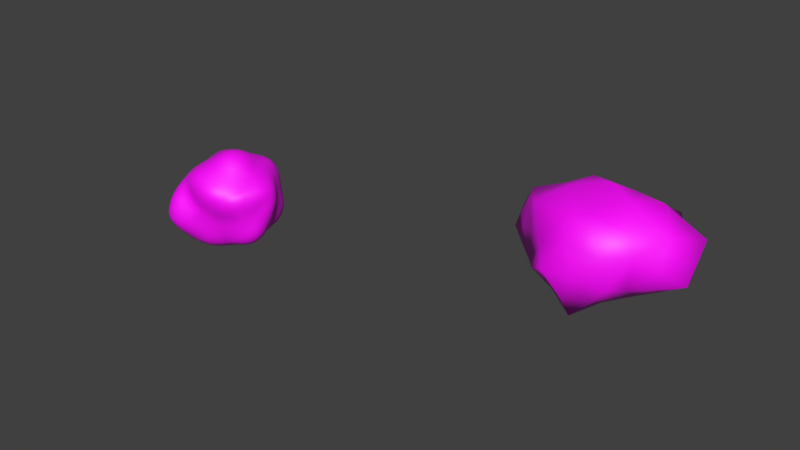 # Source: rocks.blend  (saved by Blender 2.80.75; exported with 4.5.12 LTS)
import bpy
from mathutils import Matrix  # noqa: F401  (used for matrix-valued properties, if any)

bpy.ops.wm.read_factory_settings(use_empty=True)
scene = bpy.context.scene
scene.name = 'Scene'

# ---- collections
col_collection_1 = bpy.data.collections.new('Collection 1'); scene.collection.children.link(col_collection_1)

# ---- images (referenced by path relative to the original .blend; pixels are not part of the script)
import os
ASSET_DIR = os.environ.get("B2B_ASSET_DIR", "")  # directory of the original .blend (textures are referenced by path, not embedded)
HERE = os.path.dirname(os.path.abspath(__file__))  # packed textures are extracted next to this script under _unpacked/

def load_image(name, relpath, width, height, colorspace="sRGB"):
    """Load a texture the original file referenced (path relative to the .blend, or extracted next to this script)."""
    p = next((c for c in (os.path.join(HERE, relpath), os.path.join(ASSET_DIR, relpath)) if relpath and os.path.exists(c)), "")
    if p:
        img = bpy.data.images.load(p, check_existing=True)
        img.name = name
    else:  # same state as the original file: an image datablock whose file is absent (Cycles renders it pink)
        img = bpy.data.images.new(name, width, height)
        img.source = "FILE"
        img.filepath = "//" + (relpath or name)
    img.colorspace_settings.name = colorspace
    return img
img_rock_texture_jpg = load_image('rock_texture.jpg', 'rock_texture.jpg', 1024, 1024, 'sRGB')

# ---- materials (node trees are filled in below, after node groups)
mat_material_001 = bpy.data.materials.new('Material.001')

# ---- material node trees
mat_material_001.use_nodes = True; mat_material_001.node_tree.nodes.clear()
_N = mat_material_001.node_tree.nodes; _L = mat_material_001.node_tree.links
n0 = _N.new('ShaderNodeOutputMaterial'); n0.name = 'Material Output'; n0.location = (300, 300)
n1 = _N.new('ShaderNodeBsdfPrincipled'); n1.name = 'Principled BSDF'; n1.location = (10, 300)
n1.distribution = 'GGX'
n1.subsurface_method = 'BURLEY'
n1.inputs[3].default_value = 1.45
n1.inputs[27].default_value = (0.0, 0.0, 0.0, 1.0)
n1.inputs[28].default_value = 1.0
n2 = _N.new('ShaderNodeTexImage'); n2.name = 'Image Texture'; n2.location = (-375, 267)
n2.image = img_rock_texture_jpg
_L.new(n1.outputs[0], n0.inputs[0])
_L.new(n2.outputs[0], n1.inputs[0])
n0.is_active_output = True

# ---- world
world_world = bpy.data.worlds.new('World'); scene.world = world_world
world_world.color = (0.05088, 0.05088, 0.05088)
world_world.use_sun_shadow = False
world_world.sun_shadow_jitter_overblur = 0.0
world_world.cycles.sampling_method = 'MANUAL'

# ---- meshes
me_icosphere_003 = bpy.data.meshes.new('Icosphere.003')
me_icosphere_003.from_pydata([(-0.8798, -0.05673, 0.4231), (-0.5348, -0.6427, -0.1146), (0.3898, -0.1556, -0.7256), (-0.3953, -0.1124, -0.758), (-0.5869, 0.5034, -0.3563), (0.3647, 0.269, -0.7389), (0.2754, -0.8536, 0.4492), (-0.8091, 0.5921, 0.5064), (0.3519, 1.019, 0.5506), (0.9772, 0.02251, 0.5055), (0.0, -0.0003546, 1.08), (0.7256, 0.5269, -0.449), (-0.2914, 0.9755, -0.5641), (-0.9455, -0.00507, -0.4799), (-0.2848, -0.8588, -0.453), (0.7251, -0.5269, -0.4484), (0.0, 0.006213, -1.102), (0.5045, -0.695, -0.0002397), (-0.07533, -0.8228, 0.08875), (-0.7919, -0.567, 0.4852), (-0.3486, 1.298, 0.03842), (-0.03805, -0.4174, -0.8174), (0.378, -0.07237, 0.803), (-0.2671, 0.355, 0.8204), (0.1111, -0.6255, -0.4609), (1.091, 0.3426, 0.001952), (-1.091, 0.3426, 0.001952), (0.611, -0.44, 0.4632), (-0.6642, -0.4873, -0.5087), (0.7976, -0.3157, 0.1087), (0.8122, -0.06859, -0.3688), (-0.847, -0.2724, -0.002097), (-0.1087, 0.4382, -0.8278), (0.4494, 0.9117, -0.2553), (-0.2814, 0.8288, 0.541), (0.7665, 0.4629, 0.422), (-0.229, -0.7042, 0.462), (-0.4111, -0.1704, 0.7786), (0.04631, -0.462, 0.647), (0.1005, 1.378, 0.0665), (-0.8812, 1.215, -0.0047), (0.1407, 0.8644, -0.6446), (0.8341, 0.9814, 0.1589), (0.1482, 0.5024, 0.8375)], [], [(18, 6, 36), (24, 21, 2), (42, 35, 25), (39, 8, 42), (41, 11, 5), (4, 26, 7), (35, 43, 22), (7, 40, 4), (42, 25, 11), (23, 37, 10), (39, 34, 8), (32, 4, 12), (40, 12, 4), (18, 17, 6), (30, 11, 25), (28, 3, 14), (0, 26, 31), (1, 19, 31), (19, 0, 31), (13, 31, 26), (29, 30, 25), (30, 2, 11), (23, 7, 0), (0, 7, 26), (4, 13, 26), (22, 43, 10), (29, 9, 27), (16, 5, 2), (13, 28, 1), (29, 17, 15), (29, 15, 30), (27, 6, 17), (29, 25, 9), (28, 14, 1), (17, 29, 27), (24, 15, 17), (40, 20, 12), (20, 39, 12), (20, 40, 34), (21, 16, 2), (21, 24, 14), (21, 3, 16), (21, 14, 3), (3, 28, 13), (39, 20, 34), (33, 41, 39), (41, 33, 11), (35, 9, 25), (32, 41, 5), (32, 12, 41), (1, 18, 36), (32, 3, 4), (38, 6, 27), (35, 42, 8), (38, 27, 22), (34, 23, 43), (3, 13, 4), (24, 17, 18), (24, 2, 15), (5, 11, 2), (16, 32, 5), (32, 16, 3), (6, 38, 36), (7, 34, 40), (2, 30, 15), (36, 19, 1), (43, 8, 34), (37, 0, 19), (42, 33, 39), (38, 10, 37), (24, 18, 14), (23, 0, 37), (23, 10, 43), (23, 34, 7), (35, 22, 9), (18, 1, 14), (22, 27, 9), (38, 37, 36), (19, 36, 37), (38, 22, 10), (35, 8, 43), (33, 42, 11), (39, 41, 12), (1, 31, 13)])
me_icosphere_003.polygons.foreach_set('use_smooth', [True] * 84)
_uv = me_icosphere_003.uv_layers.new(name='UVMap')
_uv.uv.foreach_set('vector', [0.1594, 0.4835, 0.2771, 0.5724, 0.1628, 0.7211, 0.1291, 0.1155, -0.05701, 0.009007, 0.5709, -0.2063, 0.7556, 0.511, 0.6567, 0.5895, 0.6407, 0.3542, 0.8997, 0.6118, 0.7936, 0.7373, 0.7556, 0.511, 0.9539, 0.3, 0.7696, 0.2101, 0.9037, 0.005012, 1.143, 0.5201, 1.238, 0.7317, 1.135, 0.952, 0.6567, 0.5895, 0.6982, 0.9537, 0.4813, 0.8327, 1.135, 0.952, 1.07, 0.7038, 1.143, 0.5201, 0.7556, 0.511, 0.6407, 0.3542, 0.7696, 0.2101, 0.8085, 1.158, 0.1292, 1.077, 0.4471, 1.043, 0.8997, 0.6118, 0.9329, 0.9084, 0.7936, 0.7373, 1.078, 0.1736, 1.143, 0.5201, 1.028, 0.4298, 1.07, 0.7038, 1.028, 0.4298, 1.143, 0.5201, 0.1594, 0.4835, 0.3176, 0.3187, 0.2771, 0.5724, 0.5699, 0.1071, 0.7696, 0.2101, 0.6407, 0.3542, -0.08848, 0.3701, -0.2045, 0.1871, 0.04524, 0.2875, -0.1336, 0.9091, -0.266, 0.7317, -0.1097, 0.6686, 0.004408, 0.5052, 0.01574, 0.8145, -0.1097, 0.6686, 0.01574, 0.8145, -0.1336, 0.9091, -0.1097, 0.6686, -0.2084, 0.4892, -0.1097, 0.6686, -0.266, 0.7317, 0.4654, 0.3517, 0.5699, 0.1071, 0.6407, 0.3542, 0.5699, 0.1071, 0.5709, -0.2063, 0.7696, 0.2101, 0.8085, 1.158, 1.135, 0.952, 1.37, 0.9091, 1.37, 0.9091, 1.135, 0.952, 1.238, 0.7317, 1.143, 0.5201, 1.296, 0.4892, 1.238, 0.7317, 0.4813, 0.8327, 0.6982, 0.9537, 0.4471, 1.043, 0.4654, 0.3517, 0.547, 0.54, 0.4115, 0.5576, 1.197, -0.01747, 0.9037, 0.005012, 0.5709, -0.2063, -0.2084, 0.4892, -0.08848, 0.3701, 0.004408, 0.5052, 0.4654, 0.3517, 0.3176, 0.3187, 0.3839, 0.07373, 0.4654, 0.3517, 0.3839, 0.07373, 0.5699, 0.1071, 0.4115, 0.5576, 0.2771, 0.5724, 0.3176, 0.3187, 0.4654, 0.3517, 0.6407, 0.3542, 0.547, 0.54, -0.08848, 0.3701, 0.04524, 0.2875, 0.004408, 0.5052, 0.3176, 0.3187, 0.4654, 0.3517, 0.4115, 0.5576, 0.1291, 0.1155, 0.3839, 0.07373, 0.3176, 0.3187, 1.07, 0.7038, 0.978, 0.6663, 1.028, 0.4298, 0.978, 0.6663, 0.8997, 0.6118, 1.028, 0.4298, 0.978, 0.6663, 1.07, 0.7038, 0.9329, 0.9084, 1.447, 0.009007, 1.197, -0.01747, 0.5709, -0.2063, -0.05701, 0.009007, 0.1291, 0.1155, 0.04524, 0.2875, 1.447, 0.009007, 1.3, 0.1871, 1.197, -0.01747, -0.05701, 0.009007, 0.04524, 0.2875, -0.2045, 0.1871, -0.2045, 0.1871, -0.08848, 0.3701, -0.2084, 0.4892, 0.8997, 0.6118, 0.978, 0.6663, 0.9329, 0.9084, 0.8481, 0.405, 0.9539, 0.3, 0.8997, 0.6118, 0.9539, 0.3, 0.8481, 0.405, 0.7696, 0.2101, 0.6567, 0.5895, 0.547, 0.54, 0.6407, 0.3542, 1.078, 0.1736, 0.9539, 0.3, 0.9037, 0.005012, 1.078, 0.1736, 1.028, 0.4298, 0.9539, 0.3, 0.004408, 0.5052, 0.1594, 0.4835, 0.1628, 0.7211, 1.078, 0.1736, 1.3, 0.1871, 1.143, 0.5201, 0.2881, 0.8151, 0.2771, 0.5724, 0.4115, 0.5576, 0.6567, 0.5895, 0.7556, 0.511, 0.7936, 0.7373, 0.2881, 0.8151, 0.4115, 0.5576, 0.4813, 0.8327, 0.9329, 0.9084, 0.8085, 1.158, 0.6982, 0.9537, 1.3, 0.1871, 1.296, 0.4892, 1.143, 0.5201, 0.1291, 0.1155, 0.3176, 0.3187, 0.1594, 0.4835, 0.1291, 0.1155, 0.5709, -0.2063, 0.3839, 0.07373, 0.9037, 0.005012, 0.7696, 0.2101, 0.5709, -0.2063, 1.197, -0.01747, 1.078, 0.1736, 0.9037, 0.005012, 1.078, 0.1736, 1.197, -0.01747, 1.3, 0.1871, 0.2771, 0.5724, 0.2881, 0.8151, 0.1628, 0.7211, 1.135, 0.952, 0.9329, 0.9084, 1.07, 0.7038, 0.5709, -0.2063, 0.5699, 0.1071, 0.3839, 0.07373, 0.1628, 0.7211, 0.01574, 0.8145, 0.004408, 0.5052, 0.6982, 0.9537, 0.7936, 0.7373, 0.9329, 0.9084, 0.1292, 1.077, -0.1336, 0.9091, 0.01574, 0.8145, 0.7556, 0.511, 0.8481, 0.405, 0.8997, 0.6118, 0.2881, 0.8151, 0.4471, 1.043, 0.1292, 1.077, 0.1291, 0.1155, 0.1594, 0.4835, 0.04524, 0.2875, 0.8085, 1.158, 1.37, 0.9091, 0.1292, 1.077, 0.8085, 1.158, 0.4471, 1.043, 0.6982, 0.9537, 0.8085, 1.158, 0.9329, 0.9084, 1.135, 0.952, 0.6567, 0.5895, 0.4813, 0.8327, 0.547, 0.54, 0.1594, 0.4835, 0.004408, 0.5052, 0.04524, 0.2875, 0.4813, 0.8327, 0.4115, 0.5576, 0.547, 0.54, 0.2881, 0.8151, 0.1292, 1.077, 0.1628, 0.7211, 0.01574, 0.8145, 0.1628, 0.7211, 0.1292, 1.077, 0.2881, 0.8151, 0.4813, 0.8327, 0.4471, 1.043, 0.6567, 0.5895, 0.7936, 0.7373, 0.6982, 0.9537, 0.8481, 0.405, 0.7556, 0.511, 0.7696, 0.2101, 0.8997, 0.6118, 0.9539, 0.3, 1.028, 0.4298, 0.004408, 0.5052, -0.1097, 0.6686, -0.2084, 0.4892])
me_icosphere_003.materials.append(mat_material_001)
me_icosphere_003.use_remesh_preserve_volume = False
me_icosphere_003.use_remesh_preserve_attributes = False
me_icosphere_003.use_mirror_vertex_groups = False
me_icosphere_003.update()
me_icosphere_004 = bpy.data.meshes.new('Icosphere.004')
me_icosphere_004.from_pydata([(1.233, 0.481, 0.938), (-1.24, -0.1738, 0.5758), (0.3898, -0.1556, -0.7256), (-0.3953, -0.1124, -0.758), (-0.6452, 0.5074, -0.3833), (0.3647, 0.269, -0.7389), (0.2754, -0.8536, 0.4492), (-1.398, 0.9044, 0.7941), (0.6363, 1.68, 1.044), (1.28, -0.07017, 0.6136), (0.01236, -0.02747, 1.195), (0.7754, 0.5302, -0.4722), (-0.2924, 0.9765, -0.5639), (-0.9671, -0.004105, -0.4918), (-0.2848, -0.8588, -0.453), (0.7251, -0.5269, -0.4484), (0.0, 0.006213, -1.102), (0.5045, -0.695, -0.0002397), (-0.07533, -0.8228, 0.08875), (-0.8909, -0.6103, 0.5369), (-0.54, 1.692, 0.2686), (-0.03805, -0.4174, -0.8174), (0.4809, -0.1218, 0.9985), (-0.4798, 0.3067, 1.221), (0.1111, -0.6255, -0.4609), (1.616, 0.3946, -0.04512), (-1.679, 0.4021, -0.0163), (0.741, -0.4966, 0.5332), (-0.6642, -0.4873, -0.5087), (0.9525, -0.3696, 0.1461), (0.8429, -0.06836, -0.3821), (-0.9608, -0.3091, 0.0151), (-0.1087, 0.4382, -0.8278), (0.5055, 0.9868, -0.2253), (-0.5793, 1.528, 1.101), (1.554, 0.7515, 0.7592), (-0.229, -0.7042, 0.462), (-0.519, -0.2284, 0.9764), (-0.5466, -0.6498, -0.112), (0.05424, -0.4673, 0.6642), (-1.042, 1.415, 0.08703), (0.1407, 0.8644, -0.6446), (1.195, 1.315, 0.2967), (0.2619, 0.4841, 1.174), (0.3332, 1.327, 0.02557), (0.03141, 1.177, -0.2588), (0.8503, 1.151, 0.03571), (-0.06213, 1.837, 1.093), (0.4472, 1.139, 1.085), (0.912, 0.2106, 1.117), (-0.8493, 1.475, 0.6073), (-0.3034, 1.05, 1.097), (-1.165, 0.4543, -0.2056), (0.6043, 1.466, 0.2937), (-0.3402, 1.786, 0.7162), (-0.3231, 1.346, -0.1017), (0.8796, 1.491, 0.7191), (-1.323, 0.7415, 0.1037), (-0.873, 0.1842, 0.9641), (0.9054, 1.027, 0.8993), (-1.551, 0.3864, 0.7195), (1.263, 0.006795, 0.05128), (-1.374, 1.207, 0.4426), (1.434, 0.9484, -0.01469), (0.6869, 0.5554, 0.9572), (-0.7625, 1.073, -0.2026), (-1.824, 0.7299, 0.3741), (-0.7999, 0.5544, 1.0), (-0.8007, 1.063, 0.9623), (-1.313, 0.04499, 0.001219), (-1.133, 0.5437, 0.879), (-1.327, 0.1998, -0.2548), (-1.486, 0.12, 0.2743), (1.234, 0.1641, -0.2145), (0.953, 0.9638, -0.1165), (1.2, 0.4633, -0.2595), (0.1866, 1.703, 0.3113)], [], [(22, 49, 43), (22, 27, 9), (39, 37, 36), (19, 36, 37), (39, 22, 10), (35, 0, 9), (58, 1, 37), (38, 31, 13), (55, 40, 20), (63, 42, 35), (50, 34, 20), (45, 41, 12), (46, 33, 53), (45, 55, 76), (59, 42, 56), (54, 47, 76), (47, 54, 34), (44, 33, 45), (65, 57, 40), (49, 22, 9), (43, 64, 48), (47, 48, 8), (44, 76, 53), (51, 48, 47), (8, 56, 53), (52, 4, 13), (13, 71, 52), (29, 61, 9), (53, 76, 8), (29, 17, 15), (35, 9, 25), (32, 41, 5), (6, 39, 36), (28, 14, 38), (17, 29, 27), (24, 15, 17), (24, 18, 14), (2, 30, 15), (36, 19, 38), (21, 16, 2), (21, 24, 14), (21, 3, 16), (21, 14, 3), (3, 28, 13), (37, 1, 19), (41, 33, 11), (32, 12, 41), (38, 18, 36), (32, 3, 4), (39, 6, 27), (23, 10, 43), (39, 27, 22), (39, 10, 37), (3, 13, 4), (24, 17, 18), (24, 2, 15), (5, 11, 2), (16, 32, 5), (32, 16, 3), (29, 15, 30), (27, 6, 17), (32, 4, 12), (19, 1, 31), (29, 9, 27), (16, 5, 2), (30, 2, 11), (18, 17, 6), (28, 3, 14), (22, 43, 10), (38, 19, 31), (13, 28, 38), (23, 37, 10), (41, 11, 5), (24, 21, 2), (18, 6, 36), (72, 26, 69), (72, 1, 60), (73, 25, 61), (73, 30, 11), (74, 33, 46), (74, 63, 11), (75, 25, 73), (75, 11, 63), (0, 35, 64), (0, 49, 9), (30, 73, 61), (33, 74, 11), (68, 50, 7), (51, 23, 43), (63, 35, 25), (35, 59, 64), (46, 42, 63), (42, 46, 53), (63, 74, 46), (7, 70, 67), (26, 72, 60), (31, 69, 13), (61, 25, 9), (23, 67, 58), (58, 37, 23), (25, 75, 63), (47, 8, 76), (45, 33, 41), (33, 44, 53), (51, 68, 67), (20, 54, 76), (76, 44, 45), (51, 43, 48), (40, 50, 20), (7, 66, 60), (52, 26, 57), (7, 62, 57), (65, 12, 4), (18, 38, 14), (54, 20, 34), (55, 45, 12), (55, 20, 76), (56, 42, 53), (4, 52, 57), (40, 62, 50), (1, 72, 69), (58, 60, 1), (12, 65, 55), (59, 48, 64), (59, 8, 48), (26, 66, 57), (68, 51, 34), (26, 71, 69), (61, 29, 30), (62, 40, 57), (62, 7, 50), (49, 0, 64), (11, 75, 73), (64, 43, 49), (59, 35, 42), (65, 4, 57), (65, 40, 55), (66, 26, 60), (66, 7, 57), (58, 70, 60), (67, 23, 51), (68, 7, 67), (68, 34, 50), (59, 56, 8), (69, 31, 1), (70, 58, 67), (70, 7, 60), (71, 13, 69), (71, 26, 52), (51, 47, 34)])
me_icosphere_004.polygons.foreach_set('use_smooth', [True] * 150)
_uv = me_icosphere_004.uv_layers.new(name='UVMap')
_uv.uv.foreach_set('vector', [0.4724, 0.8257, 0.5622, 0.7398, 0.6418, 0.9647, 0.4724, 0.8257, 0.4139, 0.5391, 0.533, 0.5064, 0.2813, 0.8165, 0.1112, 1.083, 0.1467, 0.7176, -0.01231, 0.8195, 0.1467, 0.7176, 0.1112, 1.083, 0.2813, 0.8165, 0.4724, 0.8257, 0.4356, 1.044, 0.646, 0.5523, 0.6119, 0.6356, 0.533, 0.5064, -0.2041, 1.128, -0.1422, 0.8951, 0.1112, 1.083, -0.01964, 0.4951, -0.1369, 0.6708, -0.2419, 0.4746, 1.003, 0.6078, 1.094, 0.726, 0.9997, 0.7254, 0.7159, 0.3796, 0.755, 0.5101, 0.646, 0.5523, 1.038, 0.8517, 0.9553, 0.9378, 0.9997, 0.7254, 0.9559, 0.4921, 0.9745, 0.277, 1.052, 0.4132, 0.793, 0.4685, 0.855, 0.4037, 0.8301, 0.5939, 0.9559, 0.4921, 1.003, 0.6078, 0.8946, 0.6549, 0.7108, 0.7, 0.755, 0.5101, 0.7738, 0.6562, 0.9425, 0.8058, 0.88, 0.8438, 0.8946, 0.6549, 0.88, 0.8438, 0.9425, 0.8058, 0.9553, 0.9378, 0.8814, 0.5524, 0.855, 0.4037, 0.9559, 0.4921, 1.102, 0.6254, 1.213, 0.7641, 1.094, 0.726, 0.5622, 0.7398, 0.4724, 0.8257, 0.533, 0.5064, 0.6418, 0.9647, 0.6465, 0.7778, 0.758, 0.8332, 0.88, 0.8438, 0.758, 0.8332, 0.7927, 0.7515, 0.8814, 0.5524, 0.8946, 0.6549, 0.8301, 0.5939, 0.8874, 1.002, 0.758, 0.8332, 0.88, 0.8438, 0.7927, 0.7515, 0.7738, 0.6562, 0.8301, 0.5939, 1.251, 0.6481, 1.182, 0.5068, 1.332, 0.4746, -0.2419, 0.4746, -0.2663, 0.6263, -0.3225, 0.6481, 0.465, 0.3392, 0.5672, 0.3122, 0.533, 0.5064, 0.8301, 0.5939, 0.8946, 0.6549, 0.7927, 0.7515, 0.465, 0.3392, 0.3087, 0.2966, 0.378, 0.04024, 0.646, 0.5523, 0.533, 0.5064, 0.6328, 0.3098, 1.104, 0.1448, 0.9745, 0.277, 0.922, -0.03166, 0.2663, 0.562, 0.2813, 0.8165, 0.1467, 0.7176, -0.1162, 0.3504, 0.02372, 0.264, -0.01964, 0.4951, 0.3087, 0.2966, 0.465, 0.3392, 0.4139, 0.5391, 0.1115, 0.08396, 0.378, 0.04024, 0.3087, 0.2966, 0.1115, 0.08396, 0.1432, 0.4689, 0.02372, 0.264, 0.5737, -0.2528, 0.5738, 0.0758, 0.378, 0.04024, 0.1467, 0.7176, -0.01231, 0.8195, -0.01964, 0.4951, 1.49, -0.02748, 1.228, -0.05518, 0.5737, -0.2528, -0.08325, -0.02748, 0.1115, 0.08396, 0.02372, 0.264, 1.49, -0.02748, 1.336, 0.1588, 1.228, -0.05518, -0.08325, -0.02748, 0.02372, 0.264, -0.2376, 0.1588, -0.2376, 0.1588, -0.1162, 0.3504, -0.2419, 0.4746, 0.1112, 1.083, -0.1422, 0.8951, -0.01231, 0.8195, 0.9745, 0.277, 0.855, 0.4037, 0.775, 0.1761, 1.104, 0.1448, 1.052, 0.4132, 0.9745, 0.277, -0.01964, 0.4951, 0.1432, 0.4689, 0.1467, 0.7176, 1.104, 0.1448, 1.336, 0.1588, 1.182, 0.5068, 0.2813, 0.8165, 0.2663, 0.562, 0.4139, 0.5391, 0.709, 1.257, 0.4356, 1.044, 0.6418, 0.9647, 0.2813, 0.8165, 0.4139, 0.5391, 0.4724, 0.8257, 0.2813, 0.8165, 0.4356, 1.044, 0.1112, 1.083, 1.336, 0.1588, 1.332, 0.4746, 1.182, 0.5068, 0.1115, 0.08396, 0.3087, 0.2966, 0.1432, 0.4689, 0.1115, 0.08396, 0.5737, -0.2528, 0.378, 0.04024, 0.922, -0.03166, 0.775, 0.1761, 0.5737, -0.2528, 1.228, -0.05518, 1.104, 0.1448, 0.922, -0.03166, 1.104, 0.1448, 1.228, -0.05518, 1.336, 0.1588, 0.465, 0.3392, 0.378, 0.04024, 0.5738, 0.0758, 0.4139, 0.5391, 0.2663, 0.562, 0.3087, 0.2966, 1.104, 0.1448, 1.182, 0.5068, 1.052, 0.4132, -0.01231, 0.8195, -0.1422, 0.8951, -0.1369, 0.6708, 0.465, 0.3392, 0.533, 0.5064, 0.4139, 0.5391, 1.228, -0.05518, 0.922, -0.03166, 0.5737, -0.2528, 0.5738, 0.0758, 0.5737, -0.2528, 0.775, 0.1761, 0.1432, 0.4689, 0.3087, 0.2966, 0.2663, 0.562, -0.1162, 0.3504, -0.2376, 0.1588, 0.02372, 0.264, 0.4724, 0.8257, 0.6418, 0.9647, 0.4356, 1.044, -0.01964, 0.4951, -0.01231, 0.8195, -0.1369, 0.6708, -0.2419, 0.4746, -0.1162, 0.3504, -0.01964, 0.4951, 0.709, 1.257, 0.1112, 1.083, 0.4356, 1.044, 0.9745, 0.277, 0.775, 0.1761, 0.922, -0.03166, 0.1115, 0.08396, -0.08325, -0.02748, 0.5737, -0.2528, 0.1432, 0.4689, 0.2663, 0.562, 0.1467, 0.7176, -0.2307, 0.8034, -0.2831, 0.7201, -0.2279, 0.7099, -0.2307, 0.8034, -0.1422, 0.8951, -0.2692, 0.9356, 0.6161, 0.2254, 0.6328, 0.3098, 0.5672, 0.3122, 0.6161, 0.2254, 0.5738, 0.0758, 0.775, 0.1761, 0.7725, 0.3873, 0.855, 0.4037, 0.793, 0.4685, 0.7725, 0.3873, 0.7159, 0.3796, 0.775, 0.1761, 0.6822, 0.2503, 0.6328, 0.3098, 0.6161, 0.2254, 0.6822, 0.2503, 0.775, 0.1761, 0.7159, 0.3796, 0.6119, 0.6356, 0.646, 0.5523, 0.6465, 0.7778, 0.6119, 0.6356, 0.5622, 0.7398, 0.533, 0.5064, 0.5738, 0.0758, 0.6161, 0.2254, 0.5672, 0.3122, 0.855, 0.4037, 0.7725, 0.3873, 0.775, 0.1761, 1.038, 1.004, 1.038, 0.8517, 1.185, 0.9508, 0.8874, 1.002, 0.709, 1.257, 0.6418, 0.9647, 0.7159, 0.3796, 0.646, 0.5523, 0.6328, 0.3098, 0.646, 0.5523, 0.7108, 0.7, 0.6465, 0.7778, 0.793, 0.4685, 0.755, 0.5101, 0.7159, 0.3796, 0.755, 0.5101, 0.793, 0.4685, 0.8301, 0.5939, 0.7159, 0.3796, 0.7725, 0.3873, 0.793, 0.4685, 1.185, 0.9508, 1.232, 1.036, 1.143, 1.125, -0.2831, 0.7201, -0.2307, 0.8034, -0.2692, 0.9356, -0.1369, 0.6708, -0.2279, 0.7099, -0.2419, 0.4746, 0.5672, 0.3122, 0.6328, 0.3098, 0.533, 0.5064, 0.709, 1.257, 1.143, 1.125, 1.37, 1.128, 1.37, 1.128, 0.1112, 1.083, 0.709, 1.257, 0.6328, 0.3098, 0.6822, 0.2503, 0.7159, 0.3796, 0.88, 0.8438, 0.7927, 0.7515, 0.8946, 0.6549, 0.9559, 0.4921, 0.855, 0.4037, 0.9745, 0.277, 0.855, 0.4037, 0.8814, 0.5524, 0.8301, 0.5939, 0.8874, 1.002, 1.038, 1.004, 1.143, 1.125, 0.9997, 0.7254, 0.9425, 0.8058, 0.8946, 0.6549, 0.8946, 0.6549, 0.8814, 0.5524, 0.9559, 0.4921, 0.8874, 1.002, 0.6418, 0.9647, 0.758, 0.8332, 1.094, 0.726, 1.038, 0.8517, 0.9997, 0.7254, 1.185, 0.9508, 1.252, 0.824, 1.305, 0.9356, 1.251, 0.6481, 1.291, 0.7201, 1.213, 0.7641, 1.185, 0.9508, 1.146, 0.839, 1.213, 0.7641, 1.102, 0.6254, 1.052, 0.4132, 1.182, 0.5068, 0.1432, 0.4689, -0.01964, 0.4951, 0.02372, 0.264, 0.9425, 0.8058, 0.9997, 0.7254, 0.9553, 0.9378, 1.003, 0.6078, 0.9559, 0.4921, 1.052, 0.4132, 1.003, 0.6078, 0.9997, 0.7254, 0.8946, 0.6549, 0.7738, 0.6562, 0.755, 0.5101, 0.8301, 0.5939, 1.182, 0.5068, 1.251, 0.6481, 1.213, 0.7641, 1.094, 0.726, 1.146, 0.839, 1.038, 0.8517, -0.1422, 0.8951, -0.2307, 0.8034, -0.2279, 0.7099, -0.2041, 1.128, -0.2692, 0.9356, -0.1422, 0.8951, 1.052, 0.4132, 1.102, 0.6254, 1.003, 0.6078, 0.7108, 0.7, 0.758, 0.8332, 0.6465, 0.7778, 0.7108, 0.7, 0.7927, 0.7515, 0.758, 0.8332, 1.291, 0.7201, 1.252, 0.824, 1.213, 0.7641, 1.038, 1.004, 0.8874, 1.002, 0.9553, 0.9378, -0.2831, 0.7201, -0.2663, 0.6263, -0.2279, 0.7099, 0.5672, 0.3122, 0.465, 0.3392, 0.5738, 0.0758, 1.146, 0.839, 1.094, 0.726, 1.213, 0.7641, 1.146, 0.839, 1.185, 0.9508, 1.038, 0.8517, 0.5622, 0.7398, 0.6119, 0.6356, 0.6465, 0.7778, 0.775, 0.1761, 0.6822, 0.2503, 0.6161, 0.2254, 0.6465, 0.7778, 0.6418, 0.9647, 0.5622, 0.7398, 0.7108, 0.7, 0.646, 0.5523, 0.755, 0.5101, 1.102, 0.6254, 1.182, 0.5068, 1.213, 0.7641, 1.102, 0.6254, 1.094, 0.726, 1.003, 0.6078, -0.3213, 0.824, -0.2831, 0.7201, -0.2692, 0.9356, 1.252, 0.824, 1.185, 0.9508, 1.213, 0.7641, 1.37, 1.128, 1.232, 1.036, 1.305, 0.9356, 1.143, 1.125, 0.709, 1.257, 0.8874, 1.002, 1.038, 1.004, 1.185, 0.9508, 1.143, 1.125, 1.038, 1.004, 0.9553, 0.9378, 1.038, 0.8517, 0.7108, 0.7, 0.7738, 0.6562, 0.7927, 0.7515, -0.2279, 0.7099, -0.1369, 0.6708, -0.1422, 0.8951, 1.232, 1.036, 1.37, 1.128, 1.143, 1.125, 1.232, 1.036, 1.185, 0.9508, 1.305, 0.9356, -0.2663, 0.6263, -0.2419, 0.4746, -0.2279, 0.7099, -0.2663, 0.6263, -0.2831, 0.7201, -0.3225, 0.6481, 0.8874, 1.002, 0.88, 0.8438, 0.9553, 0.9378])
_ca = me_icosphere_004.color_attributes.new('Col', 'BYTE_COLOR', 'CORNER')
_ca.data.foreach_set('color', [1.0, 1.0, 1.0, 1.0, 1.0, 1.0, 1.0, 1.0, 1.0, 1.0, 1.0, 1.0, 1.0, 1.0, 1.0, 1.0, 1.0, 1.0, 1.0, 1.0, 1.0, 1.0, 1.0, 1.0, 1.0, 1.0, 1.0, 1.0, 1.0, 1.0, 1.0, 1.0, 1.0, 1.0, 1.0, 1.0, 1.0, 1.0, 1.0, 1.0, 1.0, 1.0, 1.0, 1.0, 1.0, 1.0, 1.0, 1.0, 1.0, 1.0, 1.0, 1.0, 1.0, 1.0, 1.0, 1.0, 1.0, 1.0, 1.0, 1.0, 1.0, 1.0, 1.0, 1.0, 1.0, 1.0, 1.0, 1.0, 1.0, 1.0, 1.0, 1.0, 1.0, 1.0, 1.0, 1.0, 1.0, 1.0, 1.0, 1.0, 1.0, 1.0, 1.0, 1.0, 1.0, 1.0, 1.0, 1.0, 1.0, 1.0, 1.0, 1.0, 1.0, 1.0, 1.0, 1.0, 1.0, 1.0, 1.0, 1.0, 1.0, 1.0, 1.0, 1.0, 1.0, 1.0, 1.0, 1.0, 1.0, 1.0, 1.0, 1.0, 1.0, 1.0, 1.0, 1.0, 1.0, 1.0, 1.0, 1.0, 1.0, 1.0, 1.0, 1.0, 1.0, 1.0, 1.0, 1.0, 1.0, 1.0, 1.0, 1.0, 1.0, 1.0, 1.0, 1.0, 1.0, 1.0, 1.0, 1.0, 1.0, 1.0, 1.0, 1.0, 1.0, 1.0, 1.0, 1.0, 1.0, 1.0, 1.0, 1.0, 1.0, 1.0, 1.0, 1.0, 1.0, 1.0, 1.0, 1.0, 1.0, 1.0, 1.0, 1.0, 1.0, 1.0, 1.0, 1.0, 1.0, 1.0, 1.0, 1.0, 1.0, 1.0, 1.0, 1.0, 1.0, 1.0, 1.0, 1.0, 1.0, 1.0, 1.0, 1.0, 1.0, 1.0, 1.0, 1.0, 1.0, 1.0, 1.0, 1.0, 1.0, 1.0, 1.0, 1.0, 1.0, 1.0, 1.0, 1.0, 1.0, 1.0, 1.0, 1.0, 1.0, 1.0, 1.0, 1.0, 1.0, 1.0, 1.0, 1.0, 1.0, 1.0, 1.0, 1.0, 1.0, 1.0, 1.0, 1.0, 1.0, 1.0, 1.0, 1.0, 1.0, 1.0, 1.0, 1.0, 1.0, 1.0, 1.0, 1.0, 1.0, 1.0, 1.0, 1.0, 1.0, 1.0, 1.0, 1.0, 1.0, 1.0, 1.0, 1.0, 1.0, 1.0, 1.0, 1.0, 1.0, 1.0, 1.0, 1.0, 1.0, 1.0, 1.0, 1.0, 1.0, 1.0, 1.0, 1.0, 1.0, 1.0, 1.0, 1.0, 1.0, 1.0, 1.0, 1.0, 1.0, 1.0, 1.0, 1.0, 1.0, 1.0, 1.0, 1.0, 1.0, 1.0, 1.0, 1.0, 1.0, 1.0, 1.0, 1.0, 1.0, 1.0, 1.0, 1.0, 1.0, 1.0, 1.0, 1.0, 1.0, 1.0, 1.0, 1.0, 1.0, 1.0, 1.0, 1.0, 1.0, 1.0, 1.0, 1.0, 1.0, 1.0, 1.0, 1.0, 1.0, 1.0, 1.0, 1.0, 1.0, 1.0, 1.0, 1.0, 1.0, 1.0, 1.0, 1.0, 1.0, 1.0, 1.0, 1.0, 1.0, 1.0, 1.0, 1.0, 1.0, 1.0, 1.0, 1.0, 1.0, 1.0, 1.0, 1.0, 1.0, 1.0, 1.0, 1.0, 1.0, 1.0, 1.0, 1.0, 1.0, 1.0, 1.0, 1.0, 1.0, 1.0, 1.0, 1.0, 1.0, 1.0, 1.0, 1.0, 1.0, 1.0, 1.0, 1.0, 1.0, 1.0, 1.0, 1.0, 1.0, 1.0, 1.0, 1.0, 1.0, 1.0, 1.0, 1.0, 1.0, 1.0, 1.0, 1.0, 1.0, 1.0, 1.0, 1.0, 1.0, 1.0, 1.0, 1.0, 1.0, 1.0, 1.0, 1.0, 1.0, 1.0, 1.0, 1.0, 1.0, 1.0, 1.0, 1.0, 1.0, 1.0, 1.0, 1.0, 1.0, 1.0, 1.0, 1.0, 1.0, 1.0, 1.0, 1.0, 1.0, 1.0, 1.0, 1.0, 1.0, 1.0, 1.0, 1.0, 1.0, 1.0, 1.0, 1.0, 1.0, 1.0, 1.0, 1.0, 1.0, 1.0, 1.0, 1.0, 1.0, 1.0, 1.0, 1.0, 1.0, 1.0, 1.0, 1.0, 1.0, 1.0, 1.0, 1.0, 1.0, 1.0, 1.0, 1.0, 1.0, 1.0, 1.0, 1.0, 1.0, 1.0, 1.0, 1.0, 1.0, 1.0, 1.0, 1.0, 1.0, 1.0, 1.0, 1.0, 1.0, 1.0, 1.0, 1.0, 1.0, 1.0, 1.0, 1.0, 1.0, 1.0, 1.0, 1.0, 1.0, 1.0, 1.0, 1.0, 1.0, 1.0, 1.0, 1.0, 1.0, 1.0, 1.0, 1.0, 1.0, 1.0, 1.0, 1.0, 1.0, 1.0, 1.0, 1.0, 1.0, 1.0, 1.0, 1.0, 1.0, 1.0, 1.0, 1.0, 1.0, 1.0, 1.0, 1.0, 1.0, 1.0, 1.0, 1.0, 1.0, 1.0, 1.0, 1.0, 1.0, 1.0, 1.0, 1.0, 1.0, 1.0, 1.0, 1.0, 1.0, 1.0, 1.0, 1.0, 1.0, 1.0, 1.0, 1.0, 1.0, 1.0, 1.0, 1.0, 1.0, 1.0, 1.0, 1.0, 1.0, 1.0, 1.0, 1.0, 1.0, 1.0, 1.0, 1.0, 1.0, 1.0, 1.0, 1.0, 1.0, 1.0, 1.0, 1.0, 1.0, 1.0, 1.0, 1.0, 1.0, 1.0, 1.0, 1.0, 1.0, 1.0, 1.0, 1.0, 1.0, 1.0, 1.0, 1.0, 1.0, 1.0, 1.0, 1.0, 1.0, 1.0, 1.0, 1.0, 1.0, 1.0, 1.0, 1.0, 1.0, 1.0, 1.0, 1.0, 1.0, 1.0, 1.0, 1.0, 1.0, 1.0, 1.0, 1.0, 1.0, 1.0, 1.0, 1.0, 1.0, 1.0, 1.0, 1.0, 1.0, 1.0, 1.0, 1.0, 1.0, 1.0, 1.0, 1.0, 1.0, 1.0, 1.0, 1.0, 1.0, 1.0, 1.0, 1.0, 1.0, 1.0, 1.0, 1.0, 1.0, 1.0, 1.0, 1.0, 1.0, 1.0, 1.0, 1.0, 1.0, 1.0, 1.0, 1.0, 1.0, 1.0, 1.0, 1.0, 1.0, 1.0, 1.0, 1.0, 1.0, 1.0, 1.0, 1.0, 1.0, 1.0, 1.0, 1.0, 1.0, 1.0, 1.0, 1.0, 1.0, 1.0, 1.0, 1.0, 1.0, 1.0, 1.0, 1.0, 1.0, 1.0, 1.0, 1.0, 1.0, 1.0, 1.0, 1.0, 1.0, 1.0, 1.0, 1.0, 1.0, 1.0, 1.0, 1.0, 1.0, 1.0, 1.0, 1.0, 1.0, 1.0, 1.0, 1.0, 1.0, 1.0, 1.0, 1.0, 1.0, 1.0, 1.0, 1.0, 1.0, 1.0, 1.0, 1.0, 1.0, 1.0, 1.0, 1.0, 1.0, 1.0, 1.0, 1.0, 1.0, 1.0, 1.0, 1.0, 1.0, 1.0, 1.0, 1.0, 1.0, 1.0, 1.0, 1.0, 1.0, 1.0, 1.0, 1.0, 1.0, 1.0, 1.0, 1.0, 1.0, 1.0, 1.0, 1.0, 1.0, 1.0, 1.0, 1.0, 1.0, 1.0, 1.0, 1.0, 1.0, 1.0, 1.0, 1.0, 1.0, 1.0, 1.0, 1.0, 1.0, 1.0, 1.0, 1.0, 1.0, 1.0, 1.0, 1.0, 1.0, 1.0, 1.0, 1.0, 1.0, 1.0, 1.0, 1.0, 1.0, 1.0, 1.0, 1.0, 1.0, 1.0, 1.0, 1.0, 1.0, 1.0, 1.0, 1.0, 1.0, 1.0, 1.0, 1.0, 1.0, 1.0, 1.0, 1.0, 1.0, 1.0, 1.0, 1.0, 1.0, 1.0, 1.0, 1.0, 1.0, 1.0, 1.0, 1.0, 1.0, 1.0, 1.0, 1.0, 1.0, 1.0, 1.0, 1.0, 1.0, 1.0, 1.0, 1.0, 1.0, 1.0, 1.0, 1.0, 1.0, 1.0, 1.0, 1.0, 1.0, 1.0, 1.0, 1.0, 1.0, 1.0, 1.0, 1.0, 1.0, 1.0, 1.0, 1.0, 1.0, 1.0, 1.0, 1.0, 1.0, 1.0, 1.0, 1.0, 1.0, 1.0, 1.0, 1.0, 1.0, 1.0, 1.0, 1.0, 1.0, 1.0, 1.0, 1.0, 1.0, 1.0, 1.0, 1.0, 1.0, 1.0, 1.0, 1.0, 1.0, 1.0, 1.0, 1.0, 1.0, 1.0, 1.0, 1.0, 1.0, 1.0, 1.0, 1.0, 1.0, 1.0, 1.0, 1.0, 1.0, 1.0, 1.0, 1.0, 1.0, 1.0, 1.0, 1.0, 1.0, 1.0, 1.0, 1.0, 1.0, 1.0, 1.0, 1.0, 1.0, 1.0, 1.0, 1.0, 1.0, 1.0, 1.0, 1.0, 1.0, 1.0, 1.0, 1.0, 1.0, 1.0, 1.0, 1.0, 1.0, 1.0, 1.0, 1.0, 1.0, 1.0, 1.0, 1.0, 1.0, 1.0, 1.0, 1.0, 1.0, 1.0, 1.0, 1.0, 1.0, 1.0, 1.0, 1.0, 1.0, 1.0, 1.0, 1.0, 1.0, 1.0, 1.0, 1.0, 1.0, 1.0, 1.0, 1.0, 1.0, 1.0, 1.0, 1.0, 1.0, 1.0, 1.0, 1.0, 1.0, 1.0, 1.0, 1.0, 1.0, 1.0, 1.0, 1.0, 1.0, 1.0, 1.0, 1.0, 1.0, 1.0, 1.0, 1.0, 1.0, 1.0, 1.0, 1.0, 1.0, 1.0, 1.0, 1.0, 1.0, 1.0, 1.0, 1.0, 1.0, 1.0, 1.0, 1.0, 1.0, 1.0, 1.0, 1.0, 1.0, 1.0, 1.0, 1.0, 1.0, 1.0, 1.0, 1.0, 1.0, 1.0, 1.0, 1.0, 1.0, 1.0, 1.0, 1.0, 1.0, 1.0, 1.0, 1.0, 1.0, 1.0, 1.0, 1.0, 1.0, 1.0, 1.0, 1.0, 1.0, 1.0, 1.0, 1.0, 1.0, 1.0, 1.0, 1.0, 1.0, 1.0, 1.0, 1.0, 1.0, 1.0, 1.0, 1.0, 1.0, 1.0, 1.0, 1.0, 1.0, 1.0, 1.0, 1.0, 1.0, 1.0, 1.0, 1.0, 1.0, 1.0, 1.0, 1.0, 1.0, 1.0, 1.0, 1.0, 1.0, 1.0, 1.0, 1.0, 1.0, 1.0, 1.0, 1.0, 1.0, 1.0, 1.0, 1.0, 1.0, 1.0, 1.0, 1.0, 1.0, 1.0, 1.0, 1.0, 1.0, 1.0, 1.0, 1.0, 1.0, 1.0, 1.0, 1.0, 1.0, 1.0, 1.0, 1.0, 1.0, 1.0, 1.0, 1.0, 1.0, 1.0, 1.0, 1.0, 1.0, 1.0, 1.0, 1.0, 1.0, 1.0, 1.0, 1.0, 1.0, 1.0, 1.0, 1.0, 1.0, 1.0, 1.0, 1.0, 1.0, 1.0, 1.0, 1.0, 1.0, 1.0, 1.0, 1.0, 1.0, 1.0, 1.0, 1.0, 1.0, 1.0, 1.0, 1.0, 1.0, 1.0, 1.0, 1.0, 1.0, 1.0, 1.0, 1.0, 1.0, 1.0, 1.0, 1.0, 1.0, 1.0, 1.0, 1.0, 1.0, 1.0, 1.0, 1.0, 1.0, 1.0, 1.0, 1.0, 1.0, 1.0, 1.0, 1.0, 1.0, 1.0, 1.0, 1.0, 1.0, 1.0, 1.0, 1.0, 1.0, 1.0, 1.0, 1.0, 1.0, 1.0, 1.0, 1.0, 1.0, 1.0, 1.0, 1.0, 1.0, 1.0, 1.0, 1.0, 1.0, 1.0, 1.0, 1.0, 1.0, 1.0, 1.0, 1.0, 1.0, 1.0, 1.0, 1.0, 1.0, 1.0, 1.0, 1.0, 1.0, 1.0, 1.0, 1.0, 1.0, 1.0, 1.0, 1.0, 1.0, 1.0, 1.0, 1.0, 1.0, 1.0, 1.0, 1.0, 1.0, 1.0, 1.0, 1.0, 1.0, 1.0, 1.0, 1.0, 1.0, 1.0, 1.0, 1.0, 1.0, 1.0, 1.0, 1.0, 1.0, 1.0, 1.0, 1.0, 1.0, 1.0, 1.0, 1.0, 1.0, 1.0, 1.0, 1.0, 1.0, 1.0, 1.0, 1.0, 1.0, 1.0, 1.0, 1.0, 1.0, 1.0, 1.0, 1.0, 1.0, 1.0, 1.0, 1.0, 1.0, 1.0, 1.0, 1.0, 1.0, 1.0, 1.0, 1.0, 1.0, 1.0, 1.0, 1.0, 1.0, 1.0, 1.0, 1.0, 1.0, 1.0, 1.0, 1.0, 1.0, 1.0, 1.0, 1.0, 1.0, 1.0, 1.0, 1.0, 1.0, 1.0, 1.0, 1.0, 1.0, 1.0, 1.0, 1.0, 1.0, 1.0, 1.0, 1.0, 1.0, 1.0, 1.0, 1.0, 1.0, 1.0, 1.0, 1.0, 1.0, 1.0, 1.0, 1.0, 1.0, 1.0, 1.0, 1.0, 1.0, 1.0, 1.0, 1.0, 1.0, 1.0, 1.0, 1.0, 1.0, 1.0, 1.0, 1.0, 1.0, 1.0, 1.0, 1.0, 1.0, 1.0, 1.0, 1.0, 1.0, 1.0, 1.0, 1.0, 1.0, 1.0, 1.0, 1.0, 1.0, 1.0, 1.0, 1.0, 1.0, 1.0, 1.0, 1.0, 1.0, 1.0, 1.0, 1.0, 1.0, 1.0, 1.0, 1.0, 1.0, 1.0, 1.0, 1.0, 1.0, 1.0, 1.0, 1.0, 1.0, 1.0, 1.0, 1.0, 1.0, 1.0, 1.0, 1.0, 1.0, 1.0, 1.0, 1.0, 1.0, 1.0, 1.0, 1.0, 1.0, 1.0, 1.0, 1.0, 1.0, 1.0, 1.0, 1.0, 1.0, 1.0, 1.0, 1.0, 1.0, 1.0, 1.0, 1.0, 1.0, 1.0, 1.0, 1.0, 1.0, 1.0, 1.0, 1.0, 1.0, 1.0, 1.0, 1.0, 1.0, 1.0, 1.0, 1.0, 1.0, 1.0, 1.0, 1.0, 1.0, 1.0, 1.0, 1.0, 1.0, 1.0, 1.0, 1.0, 1.0, 1.0, 1.0, 1.0, 1.0, 1.0, 1.0, 1.0, 1.0, 1.0, 1.0, 1.0, 1.0, 1.0, 1.0, 1.0, 1.0, 1.0, 1.0, 1.0, 1.0, 1.0, 1.0, 1.0, 1.0, 1.0, 1.0, 1.0, 1.0, 1.0, 1.0, 1.0, 1.0, 1.0, 1.0, 1.0, 1.0, 1.0, 1.0, 1.0, 1.0, 1.0, 1.0, 1.0, 1.0, 1.0, 1.0, 1.0, 1.0, 1.0, 1.0, 1.0, 1.0, 1.0, 1.0, 1.0, 1.0, 1.0, 1.0, 1.0, 1.0, 1.0, 1.0, 1.0, 1.0, 1.0, 1.0, 1.0, 1.0, 1.0, 1.0, 1.0, 1.0, 1.0, 1.0, 1.0, 1.0, 1.0, 1.0, 1.0, 1.0, 1.0, 1.0, 1.0, 1.0, 1.0, 1.0, 1.0, 1.0, 1.0, 1.0, 1.0, 1.0, 1.0, 1.0, 1.0, 1.0, 1.0, 1.0, 1.0, 1.0, 1.0, 1.0, 1.0, 1.0, 1.0, 1.0, 1.0, 1.0, 1.0, 1.0, 1.0, 1.0, 1.0, 1.0, 1.0, 1.0, 1.0, 1.0, 1.0, 1.0, 1.0, 1.0, 1.0, 1.0, 1.0, 1.0, 1.0, 1.0, 1.0, 1.0, 1.0, 1.0, 1.0, 1.0, 1.0, 1.0, 1.0, 1.0, 1.0, 1.0, 1.0, 1.0, 1.0, 1.0, 1.0, 1.0, 1.0, 1.0, 1.0, 1.0, 1.0, 1.0, 1.0, 1.0, 1.0, 1.0, 1.0, 1.0, 1.0, 1.0, 1.0, 1.0, 1.0, 1.0, 1.0, 1.0, 1.0, 1.0, 1.0, 1.0, 1.0, 1.0, 1.0, 1.0, 1.0, 1.0, 1.0, 1.0, 1.0, 1.0, 1.0, 1.0, 1.0, 1.0, 1.0, 1.0, 1.0, 1.0, 1.0, 1.0, 1.0, 1.0, 1.0, 1.0, 1.0, 1.0, 1.0, 1.0, 1.0, 1.0, 1.0, 1.0, 1.0, 1.0, 1.0, 1.0, 1.0, 1.0, 1.0, 1.0, 1.0, 1.0, 1.0, 1.0, 1.0, 1.0, 1.0, 1.0, 1.0, 1.0, 1.0, 1.0, 1.0, 1.0, 1.0, 1.0, 1.0, 1.0, 1.0, 1.0, 1.0, 1.0, 1.0, 1.0, 1.0, 1.0, 1.0, 1.0, 1.0, 1.0, 1.0, 1.0, 1.0, 1.0, 1.0, 1.0, 1.0, 1.0, 1.0, 1.0, 1.0, 1.0, 1.0, 1.0, 1.0, 1.0, 1.0, 1.0, 1.0, 1.0, 1.0, 1.0, 1.0, 1.0, 1.0, 1.0, 1.0, 1.0, 1.0, 1.0, 1.0, 1.0, 1.0, 1.0, 1.0, 1.0, 1.0, 1.0, 1.0, 1.0, 1.0, 1.0, 1.0, 1.0, 1.0, 1.0, 1.0, 1.0, 1.0, 1.0, 1.0, 1.0, 1.0, 1.0, 1.0, 1.0, 1.0, 1.0, 1.0, 1.0, 1.0, 1.0, 1.0, 1.0, 1.0, 1.0, 1.0, 1.0, 1.0, 1.0, 1.0, 1.0, 1.0, 1.0, 1.0, 1.0, 1.0, 1.0, 1.0, 1.0, 1.0, 1.0, 1.0, 1.0, 1.0, 1.0, 1.0, 1.0, 1.0, 1.0, 1.0, 1.0, 1.0, 1.0, 1.0, 1.0, 1.0, 1.0, 1.0, 1.0, 1.0, 1.0, 1.0, 1.0, 1.0, 1.0, 1.0, 1.0, 1.0, 1.0, 1.0, 1.0, 1.0, 1.0, 1.0, 1.0, 1.0, 1.0, 1.0, 1.0, 1.0, 1.0, 1.0, 1.0, 1.0, 1.0, 1.0, 1.0, 1.0, 1.0, 1.0, 1.0, 1.0, 1.0, 1.0, 1.0, 1.0, 1.0, 1.0, 1.0, 1.0, 1.0, 1.0, 1.0, 1.0, 1.0, 1.0, 1.0, 1.0, 1.0, 1.0])
me_icosphere_004.materials.append(mat_material_001)
me_icosphere_004.use_remesh_preserve_volume = False
me_icosphere_004.use_remesh_preserve_attributes = False
me_icosphere_004.use_mirror_vertex_groups = False
me_icosphere_004.update()

# ---- objects
ob_icosphere_003 = bpy.data.objects.new('Icosphere.003', me_icosphere_003)
ob_icosphere_001 = bpy.data.objects.new('Icosphere.001', me_icosphere_004)

# ---- transforms, parenting, visibility, modifiers, constraints
ob_icosphere_003.location = (-7.522, -2.84, -0.01476)
ob_icosphere_003.rotation_euler = (2.45, 2.46, 4.891)
ob_icosphere_003.scale = (2.569, 2.569, 2.569)
ob_icosphere_003.lineart.crease_threshold = 0.0
_m = ob_icosphere_003.modifiers.new('Subsurf', 'SUBSURF')
_m.uv_smooth = 'PRESERVE_CORNERS'
_m.quality = 2
_m.levels = 2
_m.show_only_control_edges = False
ob_icosphere_001.location = (7.783, 2.811, -0.01476)
ob_icosphere_001.rotation_euler = (-0.469, -1.004e-16, 2.398e-17)
ob_icosphere_001.scale = (2.569, 2.569, 2.569)
ob_icosphere_001.lineart.crease_threshold = 0.0
_m = ob_icosphere_001.modifiers.new('Multires', 'MULTIRES')
_m.uv_smooth = 'PRESERVE_CORNERS'
_m.quality = 3
_m.levels = 2
_m.sculpt_levels = 2
_m.render_levels = 2
_m.show_only_control_edges = False

# ---- collection membership
col_collection_1.objects.link(ob_icosphere_003)
col_collection_1.objects.link(ob_icosphere_001)

# ---- scene / render settings (as saved in the file)
scene.frame_start = 1; scene.frame_end = 250; scene.frame_set(2)
scene.render.engine = 'CYCLES'
scene.render.resolution_percentage = 50
scene.render.dither_intensity = 0.0
scene.cycles.use_denoising = False
scene.cycles.samples = 128
scene.cycles.sampling_pattern = 'TABULATED_SOBOL'
scene.cycles.light_sampling_threshold = 0.0
scene.cycles.use_adaptive_sampling = False
scene.cycles.use_light_tree = False
scene.cycles.blur_glossy = 0.0
scene.cycles.sample_clamp_indirect = 0.0
scene.view_settings.view_transform = 'Standard'
bpy.context.view_layer.update()

# ---- added for rendering (the .blend has no active camera and no usable light): camera, sun
cam_auto = bpy.data.cameras.new('AutoCamera')
cam_auto.lens = 50.0
cam_auto.sensor_width = 36.0
cam_auto.clip_end = 1000.0
ob_auto_camera = bpy.data.objects.new('AutoCamera', cam_auto)
scene.collection.objects.link(ob_auto_camera)
ob_auto_camera.location = (27.9294, -33.7226, 22.232)
ob_auto_camera.rotation_euler = (1.09748, -7.21219e-08, 0.694738)
scene.camera = ob_auto_camera
light_auto_sun = bpy.data.lights.new('AutoSun', 'SUN')
light_auto_sun.energy = 3.0
light_auto_sun.angle = 0.0523599
ob_auto_sun = bpy.data.objects.new('AutoSun', light_auto_sun)
scene.collection.objects.link(ob_auto_sun)
ob_auto_sun.rotation_euler = (0.872665, 0.174533, 0.523599)
bpy.context.view_layer.update()
